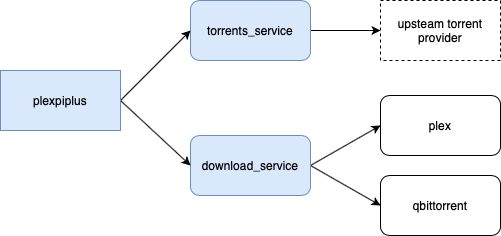

The diagram above was exported from draw.io. Its source (the exported page's mxGraphModel, read from the mxfile embedded in the PNG):
<mxGraphModel dx="1426" dy="914" grid="1" gridSize="10" guides="1" tooltips="1" connect="1" arrows="1" fold="1" page="1" pageScale="1" pageWidth="827" pageHeight="1169" math="0" shadow="0">
  <root>
    <mxCell id="0" />
    <mxCell id="1" parent="0" />
    <mxCell id="T0_l8bEOc6JnCAgAHngF-13" style="edgeStyle=none;rounded=0;orthogonalLoop=1;jettySize=auto;html=1;exitX=1;exitY=0.5;exitDx=0;exitDy=0;" parent="1" source="T0_l8bEOc6JnCAgAHngF-2" target="T0_l8bEOc6JnCAgAHngF-12" edge="1">
      <mxGeometry relative="1" as="geometry" />
    </mxCell>
    <mxCell id="T0_l8bEOc6JnCAgAHngF-2" value="torrents_service" style="rounded=1;whiteSpace=wrap;html=1;fillColor=#dae8fc;strokeColor=#6c8ebf;" parent="1" vertex="1">
      <mxGeometry x="240" y="160" width="120" height="60" as="geometry" />
    </mxCell>
    <mxCell id="T0_l8bEOc6JnCAgAHngF-10" style="edgeStyle=none;rounded=0;orthogonalLoop=1;jettySize=auto;html=1;exitX=1;exitY=0.5;exitDx=0;exitDy=0;entryX=0;entryY=0.5;entryDx=0;entryDy=0;" parent="1" source="T0_l8bEOc6JnCAgAHngF-3" target="T0_l8bEOc6JnCAgAHngF-4" edge="1">
      <mxGeometry relative="1" as="geometry" />
    </mxCell>
    <mxCell id="T0_l8bEOc6JnCAgAHngF-11" style="edgeStyle=none;rounded=0;orthogonalLoop=1;jettySize=auto;html=1;exitX=1;exitY=0.5;exitDx=0;exitDy=0;entryX=0;entryY=0.5;entryDx=0;entryDy=0;" parent="1" source="T0_l8bEOc6JnCAgAHngF-3" target="T0_l8bEOc6JnCAgAHngF-5" edge="1">
      <mxGeometry relative="1" as="geometry" />
    </mxCell>
    <mxCell id="T0_l8bEOc6JnCAgAHngF-3" value="download_service" style="rounded=1;whiteSpace=wrap;html=1;fillColor=#dae8fc;strokeColor=#6c8ebf;" parent="1" vertex="1">
      <mxGeometry x="240" y="295" width="120" height="60" as="geometry" />
    </mxCell>
    <mxCell id="T0_l8bEOc6JnCAgAHngF-4" value="plex" style="rounded=1;whiteSpace=wrap;html=1;" parent="1" vertex="1">
      <mxGeometry x="430" y="255" width="120" height="60" as="geometry" />
    </mxCell>
    <mxCell id="T0_l8bEOc6JnCAgAHngF-5" value="qbittorrent" style="rounded=1;whiteSpace=wrap;html=1;" parent="1" vertex="1">
      <mxGeometry x="430" y="335" width="120" height="60" as="geometry" />
    </mxCell>
    <mxCell id="T0_l8bEOc6JnCAgAHngF-8" style="rounded=0;orthogonalLoop=1;jettySize=auto;html=1;exitX=1;exitY=0.5;exitDx=0;exitDy=0;entryX=0;entryY=0.5;entryDx=0;entryDy=0;" parent="1" source="T0_l8bEOc6JnCAgAHngF-6" target="T0_l8bEOc6JnCAgAHngF-2" edge="1">
      <mxGeometry relative="1" as="geometry" />
    </mxCell>
    <mxCell id="T0_l8bEOc6JnCAgAHngF-9" style="edgeStyle=none;rounded=0;orthogonalLoop=1;jettySize=auto;html=1;exitX=1;exitY=0.5;exitDx=0;exitDy=0;entryX=0;entryY=0.5;entryDx=0;entryDy=0;" parent="1" source="T0_l8bEOc6JnCAgAHngF-6" target="T0_l8bEOc6JnCAgAHngF-3" edge="1">
      <mxGeometry relative="1" as="geometry" />
    </mxCell>
    <mxCell id="T0_l8bEOc6JnCAgAHngF-6" value="plexpiplus" style="rounded=0;whiteSpace=wrap;html=1;fillColor=#dae8fc;strokeColor=#6c8ebf;" parent="1" vertex="1">
      <mxGeometry x="50" y="230" width="120" height="60" as="geometry" />
    </mxCell>
    <mxCell id="T0_l8bEOc6JnCAgAHngF-12" value="upsteam torrent provider" style="rounded=0;whiteSpace=wrap;html=1;dashed=1;" parent="1" vertex="1">
      <mxGeometry x="430" y="160" width="120" height="60" as="geometry" />
    </mxCell>
  </root>
</mxGraphModel>